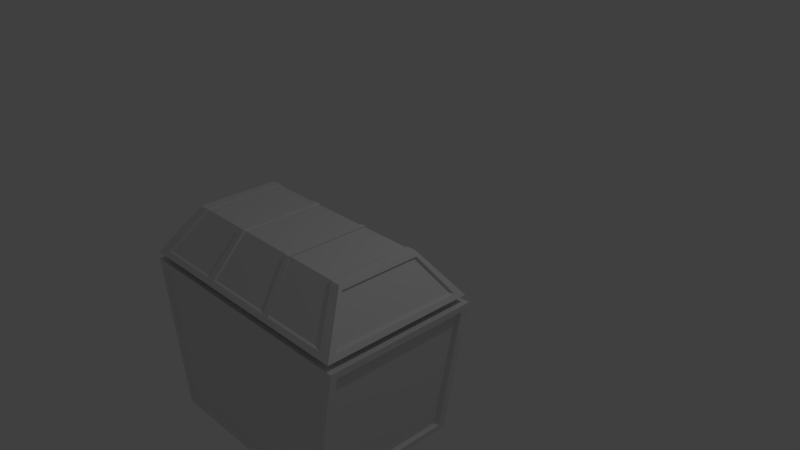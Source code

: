 # Source: box.blend  (saved by Blender 2.78.0; exported with 4.5.12 LTS)
import bpy
from mathutils import Matrix  # noqa: F401  (used for matrix-valued properties, if any)

bpy.ops.wm.read_factory_settings(use_empty=True)
scene = bpy.context.scene
scene.name = 'Scene'

# ---- collections
col_collection_1 = bpy.data.collections.new('Collection 1'); scene.collection.children.link(col_collection_1)

# ---- materials (node trees are filled in below, after node groups)
mat_material = bpy.data.materials.new('Material')
mat_material.alpha_threshold = 0.0
mat_material.use_transparent_shadow = False
mat_material.roughness = 0.5
mat_material.line_color = (0.0, 0.0, 0.0, 1.0)

# ---- material node trees

# ---- world
world_world = bpy.data.worlds.new('World'); scene.world = world_world
world_world.color = (0.05088, 0.05088, 0.05088)
world_world.use_sun_shadow = False
world_world.sun_shadow_jitter_overblur = 0.0
world_world.cycles.sampling_method = 'MANUAL'

# ---- cameras
cam_camera = bpy.data.cameras.new('Camera')
cam_camera.clip_end = 100.0
cam_camera.lens = 35.0
cam_camera.sensor_width = 32.0
cam_camera.sensor_height = 18.0
cam_camera.ortho_scale = 7.314
cam_camera.dof.focus_distance = 0.0
cam_camera.dof.aperture_fstop = 128.0

# ---- lights
light_lamp = bpy.data.lights.new('Lamp', 'POINT')
light_lamp.transmission_factor = 0.0
light_lamp.cutoff_distance = 30.0
light_lamp.energy = 100.0
light_lamp.shadow_buffer_clip_start = 1.001
light_lamp.shadow_soft_size = 0.1
light_lamp.shadow_maximum_resolution = 0.006
light_lamp.use_absolute_resolution = True

# ---- meshes
me_cube_001 = bpy.data.meshes.new('Cube.001')
me_cube_001.from_pydata([(0.9944, 0.188, -0.302), (0.9944, -2.188, -0.302), (-0.9944, -2.188, -0.302), (-0.9944, 0.188, -0.302), (1.116, 0.2937, -0.3112), (1.116, -2.294, -0.3112), (-1.116, 0.2937, -0.3112), (-1.116, -2.294, -0.3112), (0.9944, 0.188, -0.302), (0.9944, -2.188, -0.302), (-0.9944, 0.188, -0.302), (-0.9944, -2.188, -0.302), (0.8109, -0.3047, -1.424), (0.8109, -1.695, -1.424), (-0.8109, -0.3047, -1.424), (-0.8109, -1.695, -1.424), (0.7958, -0.2937, -1.697), (0.7958, -1.706, -1.697), (-0.8002, -0.2937, -1.697), (-0.8002, -1.706, -1.697), (0.9834, 0.235, -0.451), (0.9834, -2.235, -0.451), (-0.9888, 0.235, -0.451), (-0.9888, -2.235, -0.451), (0.8109, -0.3742, -1.424), (-1.093, 0.1115, -0.4505), (1.093, 0.1115, -0.4505), (-0.9051, -0.3168, -1.572), (0.9051, -0.3168, -1.572), (-1.093, -2.118, -0.4505), (1.093, -2.118, -0.4505), (-0.9051, -1.687, -1.572), (0.9051, -1.687, -1.572), (0.2638, -0.2937, -1.696), (-0.2682, -0.2937, -1.696), (0.2638, -1.706, -1.696), (-0.2682, -1.706, -1.696), (0.326, -2.235, -0.4429), (-0.3314, -2.235, -0.4429), (0.326, 0.235, -0.4429), (-0.3314, 0.235, -0.4429), (0.317, -0.2937, -1.696), (0.317, -1.706, -1.696), (0.3917, -2.235, -0.4431), (0.3917, 0.235, -0.4431), (-0.3214, -0.2937, -1.696), (-0.3214, -1.706, -1.696), (-0.3972, -2.235, -0.4431), (-0.3972, 0.235, -0.4431), (-0.8233, -0.2733, -1.715), (-0.9098, -0.2733, -1.716), (-0.8233, -1.727, -1.715), (-0.9098, -1.727, -1.716), (-0.9312, -0.297, -1.587), (-0.9312, -1.707, -1.587), (0.9099, -0.2733, -1.716), (0.8189, -0.2733, -1.715), (0.9099, -1.727, -1.716), (0.8189, -1.727, -1.715), (-1.148, 0.3312, -0.2899), (-0.4086, -2.271, -0.4257), (-1.017, -2.271, -0.4338), (-0.4086, 0.2707, -0.4257), (-1.017, 0.2707, -0.4338), (1.148, 0.3312, -0.2899), (1.012, -2.271, -0.4338), (-1.148, -2.331, -0.2899), (1.012, 0.2707, -0.4338), (1.148, -2.331, -0.2899), (-1.124, -2.15, -0.4333), (-1.124, 0.1437, -0.4332), (1.124, -2.15, -0.4333), (1.124, 0.1437, -0.4332), (0.9313, -1.707, -1.587), (0.9313, -0.297, -1.587), (0.3262, -0.2733, -1.715), (0.2715, -0.2733, -1.715), (0.3262, -1.727, -1.715), (0.2715, -1.727, -1.715), (0.4031, -2.271, -0.4256), (0.3354, -2.271, -0.4255), (-0.341, -2.271, -0.4255), (0.4031, 0.2707, -0.4256), (0.3354, 0.2707, -0.4255), (-0.341, 0.2707, -0.4255), (-0.2759, -1.727, -1.715), (-0.2759, -0.2733, -1.715), (-0.3307, -0.2733, -1.715), (-0.3307, -1.727, -1.715)], [(4, 0), (1, 5), (6, 3), (8, 0), (1, 9), (24, 13)], [(9, 8, 12, 13), (10, 11, 15, 14), (10, 14, 12, 8), (3, 2, 11, 10), (14, 15, 13, 12), (9, 13, 15, 11), (33, 39, 83, 76), (44, 41, 75, 82), (16, 20, 67, 56), (36, 38, 81, 85), (31, 29, 25, 27), (26, 30, 32, 28), (7, 6, 59, 66), (42, 43, 79, 77), (17, 21, 43, 42), (33, 35, 36, 34), (16, 17, 42, 41), (39, 33, 34, 40), (20, 16, 41, 44), (35, 37, 38, 36), (19, 46, 47, 23), (8, 4, 6, 10), (32, 30, 71, 73), (46, 45, 87, 88), (37, 35, 78, 80), (48, 45, 18, 22), (21, 17, 58, 65), (18, 45, 46, 19), (45, 48, 62, 87), (39, 40, 84, 83), (27, 25, 70, 53), (20, 44, 82, 67), (29, 31, 54, 69), (4, 8, 9, 5), (47, 46, 88, 60), (43, 21, 65, 79), (48, 22, 63, 62), (38, 37, 80, 81), (26, 28, 74, 72), (7, 5, 9, 11), (10, 6, 7, 11), (23, 47, 60, 61), (28, 32, 73, 74), (75, 76, 83, 82), (55, 64, 72, 74), (64, 68, 71, 72), (73, 71, 68, 57), (73, 57, 55, 74), (79, 80, 78, 77), (85, 81, 60, 88), (84, 86, 87, 62), (86, 85, 88, 87), (77, 78, 76, 75), (56, 55, 57, 58), (56, 67, 64, 55), (58, 57, 68, 65), (50, 49, 51, 52), (51, 61, 66, 52), (49, 50, 59, 63), (53, 70, 59, 50), (53, 50, 52, 54), (54, 52, 66, 69), (60, 81, 80, 79, 65, 68, 66, 61), (69, 66, 59, 70), (62, 63, 59, 64, 67, 82, 83, 84), (22, 18, 49, 63), (18, 19, 51, 49), (41, 42, 77, 75), (40, 34, 86, 84), (19, 23, 61, 51), (35, 33, 76, 78), (4, 5, 68, 64), (34, 36, 85, 86), (6, 4, 64, 59), (25, 29, 69, 70), (30, 26, 72, 71), (31, 27, 53, 54), (17, 16, 56, 58), (5, 7, 66, 68)])
me_cube_001.materials.append(mat_material)
me_cube_001.use_remesh_preserve_volume = False
me_cube_001.use_remesh_preserve_attributes = False
me_cube_001.use_mirror_vertex_groups = False
me_cube_001.update()
me_cube = bpy.data.meshes.new('Cube')
me_cube.from_pydata([(0.8842, 0.0, -1.985), (0.8842, -2.0, -1.985), (-0.8842, -2.0, -1.985), (-0.8842, 3.576e-07, -1.985), (0.9944, -0.1108, 0.02393), (0.9944, -1.889, 0.02393), (-0.9944, -1.889, 0.02393), (-0.9944, -0.1108, 0.02393), (1.116, -5.364e-07, -0.01519), (0.9944, -0.1108, 0.02393), (0.9944, -1.889, 0.02393), (-0.9944, -0.1108, 0.02393), (-0.9944, -1.889, 0.02393), (0.8109, -0.1108, -1.795), (0.8109, -1.889, -1.795), (-0.8109, -0.1108, -1.795), (-0.8109, -1.889, -1.795), (-0.8842, -2.0, -1.985), (-0.8411, -2.0, -1.985), (1.116, -5.364e-07, -0.01519), (-0.8842, 3.576e-07, -1.985), (-0.8411, 3.489e-07, -1.985), (0.84, 8.941e-09, -1.985), (0.84, -2.0, -1.985), (1.06, -5.23e-07, -0.01519), (1.06, -2.0, -0.01519), (0.9447, -0.1108, 0.02393), (0.9447, -1.889, 0.02393), (0.9447, -0.1108, 0.02393), (0.9447, -1.889, 0.02393), (0.7704, -0.1108, -1.795), (0.7704, -1.889, -1.795), (1.049, -4.964e-07, -0.1137), (1.049, -2.0, -0.1137), (0.8505, -2.0, -1.891), (0.8505, -1.633e-08, -1.891), (-0.8411, 3.489e-07, -1.985), (-0.8411, -2.0, -1.985), (-0.9459, -0.1108, 0.02393), (-0.9459, -1.889, 0.02393), (-0.9459, -0.1108, 0.02393), (-0.9459, -1.889, 0.02393), (-0.7714, -0.1108, -1.795), (-0.7714, -1.889, -1.795), (-1.05, 5.024e-09, -0.1137), (-1.05, -2.0, -0.1137), (-0.8516, -2.0, -1.891), (-0.8516, 3.317e-07, -1.891), (0.8842, -0.1, -1.985), (1.116, -0.1, -0.01519), (0.9944, -0.1997, 0.02393), (0.9944, -0.1997, 0.02393), (0.8109, -0.1997, -1.795), (-0.8842, -0.1, -1.985), (-0.9944, -0.1997, 0.02393), (-0.9944, -0.1997, 0.02393), (-0.8109, -0.1997, -1.795), (-1.104, -0.1, -0.1137), (1.104, -0.1, -0.1137), (-0.8952, -0.1, -1.891), (0.8952, -0.1, -1.891), (0.84, -0.1, -1.985), (0.7704, -0.1997, -1.795), (-0.7714, -0.1997, -1.795), (-0.8411, -0.1, -1.985), (0.8842, -1.905, -1.985), (1.116, -1.905, -0.01519), (0.9944, -1.805, 0.02393), (0.9944, -1.805, 0.02393), (0.8109, -1.805, -1.795), (-0.8842, -1.905, -1.985), (-0.9944, -1.805, 0.02393), (-0.9944, -1.805, 0.02393), (-0.8109, -1.805, -1.795), (-1.104, -1.905, -0.1137), (1.104, -1.905, -0.1137), (-0.8952, -1.905, -1.891), (0.8952, -1.905, -1.891), (0.84, -1.905, -1.985), (0.7704, -1.805, -1.795), (-0.7714, -1.805, -1.795), (-0.8411, -1.905, -1.985), (-0.8411, 3.489e-07, -1.985), (-0.8842, 3.576e-07, -1.985), (-0.9154, 0.03523, -2.019), (1.116, -5.364e-07, -0.01519), (-0.8411, -2.0, -1.985), (-0.8842, -2.0, -1.985), (-0.8707, 0.03523, -2.019), (1.155, 0.03523, 0.01952), (1.143, 0.03523, -0.08243), (0.8842, -1.905, -1.985), (0.8842, -2.0, -1.985), (1.116, -1.905, -0.01519), (-0.8842, -0.1, -1.985), (-0.9154, -2.035, -2.019), (-0.8707, -2.035, -2.019), (1.155, -2.035, 0.01952), (1.143, -2.035, -0.08243), (-1.104, -0.1, -0.1137), (-1.05, 5.024e-09, -0.1137), (1.104, -0.1, -0.1137), (-1.05, -2.0, -0.1137), (0.8842, 0.0, -1.985), (-0.8516, -2.0, -1.891), (-0.8952, -0.1, -1.891), (-0.8516, 3.317e-07, -1.891), (0.8952, -0.1, -1.891), (0.84, 8.941e-09, -1.985), (0.84, -2.0, -1.985), (1.06, -5.23e-07, -0.01519), (1.06, -2.0, -0.01519), (1.049, -4.964e-07, -0.1137), (1.049, -2.0, -0.1137), (0.8505, -2.0, -1.891), (0.8505, -1.633e-08, -1.891), (0.8842, -0.1, -1.985), (1.116, -0.1, -0.01519), (-0.8842, -1.905, -1.985), (-1.104, -1.905, -0.1137), (1.104, -1.905, -0.1137), (-0.8952, -1.905, -1.891), (0.8952, -1.905, -1.891), (0.8842, -1.905, -1.985), (0.8842, -2.0, -1.985), (-0.8842, -0.1, -1.985), (-1.104, -0.1, -0.1137), (-1.05, 5.024e-09, -0.1137), (1.104, -0.1, -0.1137), (-1.05, -2.0, -0.1137), (0.8842, 0.0, -1.985), (-0.8516, -2.0, -1.891), (-0.8952, -0.1, -1.891), (-0.8516, 3.317e-07, -1.891), (0.8952, -0.1, -1.891), (0.84, 8.941e-09, -1.985), (0.84, -2.0, -1.985), (1.06, -5.23e-07, -0.01519), (1.049, -4.964e-07, -0.1137), (1.049, -2.0, -0.1137), (0.8505, -2.0, -1.891), (0.8505, -1.633e-08, -1.891), (0.8842, -0.1, -1.985), (1.116, -0.1, -0.01519), (-0.8842, -1.905, -1.985), (-1.104, -1.905, -0.1137), (1.104, -1.905, -0.1137), (-0.8952, -1.905, -1.891), (0.8952, -1.905, -1.891), (-1.143, -2.035, -0.08243), (-1.155, -2.035, 0.01952), (-1.143, 0.03523, -0.08243), (-1.155, 0.03523, 0.01952), (-1.099, 0.03523, 0.01952), (-1.099, -2.035, 0.01952), (0.9154, -1.937, -2.019), (0.9154, -2.035, -2.019), (1.155, -1.937, 0.01952), (-0.9154, -0.06829, -2.019), (-1.155, -0.06829, 0.01952), (0.9268, 0.03523, -1.923), (0.9268, -2.035, -1.923), (-0.9267, -2.035, -1.923), (-0.9267, 0.03523, -1.923), (-1.143, -0.06829, -0.08243), (-1.087, 0.03523, -0.08243), (1.143, -0.06829, -0.08243), (-1.087, -2.035, -0.08243), (0.9154, 0.03523, -2.019), (-0.8816, -2.035, -1.923), (-0.9267, -0.06829, -1.923), (-0.8816, 0.03523, -1.923), (0.9268, -0.06829, -1.923), (0.8696, 0.03523, -2.019), (0.8696, -2.035, -2.019), (1.097, 0.03523, 0.01952), (1.097, -2.035, 0.01952), (1.086, 0.03523, -0.08243), (1.086, -2.035, -0.08243), (0.8804, -2.035, -1.923), (0.8804, 0.03523, -1.923), (0.9154, -0.06829, -2.019), (1.155, -0.06829, 0.01952), (-0.9154, -1.937, -2.019), (-1.155, -1.937, 0.01952), (-1.143, -1.937, -0.08243), (1.143, -1.937, -0.08243), (-0.9267, -1.937, -1.923), (0.9268, -1.937, -1.923)], [(25, 111), (66, 93)], [(72, 12, 16, 73), (8, 49, 117, 85), (70, 2, 87, 118), (29, 10, 14, 31), (38, 7, 11, 40), (27, 5, 10, 29), (79, 31, 14, 69), (40, 11, 15, 42), (51, 9, 13, 52), (50, 4, 9, 51), (71, 6, 12, 72), (81, 37, 2, 70), (33, 34, 114, 113), (48, 0, 103, 116), (37, 23, 109, 86), (24, 8, 85, 110), (60, 77, 122, 107), (36, 3, 83, 82), (22, 36, 82, 108), (23, 1, 92, 109), (76, 59, 105, 121), (1, 65, 91, 92), (47, 35, 115, 106), (65, 1, 23, 78), (9, 28, 30, 13), (80, 43, 31, 79), (39, 27, 29, 41), (4, 26, 28, 9), (41, 29, 31, 43), (35, 32, 112, 115), (59, 57, 99, 105), (12, 41, 43, 16), (6, 39, 41, 12), (73, 16, 43, 80), (32, 35, 47, 44), (0, 22, 108, 103), (34, 33, 45, 46), (75, 58, 101, 120), (78, 23, 37, 81), (28, 40, 42, 30), (26, 38, 40, 28), (34, 46, 104, 114), (77, 75, 120, 122), (22, 61, 64, 36), (15, 56, 63, 42), (42, 63, 62, 30), (0, 48, 61, 22), (51, 68, 10, 97, 157, 182, 89, 9), (57, 74, 119, 99), (45, 33, 113, 102), (76, 74, 57, 59), (36, 64, 53, 3), (7, 54, 55, 11), (65, 48, 116, 91), (67, 50, 51, 68), (68, 51, 52, 69), (30, 62, 52, 13), (32, 44, 100, 112), (11, 55, 56, 15), (10, 68, 69, 14), (5, 67, 68, 10), (58, 60, 107, 101), (150, 12, 72, 55, 11, 152, 159, 184), (61, 78, 81, 64), (56, 73, 80, 63), (63, 80, 79, 62), (48, 65, 78, 61), (58, 75, 77, 60), (46, 45, 102, 104), (64, 81, 70, 53), (54, 71, 72, 55), (62, 79, 69, 52), (55, 72, 73, 56), (100, 106, 133, 127), (107, 122, 148, 134), (115, 112, 138, 141), (106, 115, 141, 133), (121, 105, 132, 147), (92, 91, 123, 124), (114, 104, 131, 140), (120, 101, 128, 146), (40, 28, 9, 89, 175, 153, 152, 11), (102, 113, 139, 129), (99, 119, 145, 126), (112, 100, 127, 138), (118, 87, 17, 144), (94, 118, 144, 125), (85, 117, 143, 19), (110, 85, 19, 137), (91, 116, 142, 123), (86, 109, 136, 18), (116, 103, 130, 142), (109, 92, 124, 136), (87, 86, 18, 17), (108, 82, 21, 135), (103, 108, 135, 130), (122, 120, 146, 148), (2, 37, 86, 87), (12, 150, 154, 176, 97, 10, 29, 41), (44, 47, 106, 100), (3, 53, 94, 83), (74, 76, 121, 119), (53, 70, 118, 94), (20, 125, 158, 84), (127, 133, 171, 165), (134, 148, 188, 172), (141, 138, 177, 180), (133, 141, 180, 171), (147, 132, 170, 187), (124, 123, 155, 156), (140, 131, 169, 179), (129, 139, 178, 167), (126, 145, 185, 164), (138, 127, 165, 177), (144, 17, 95, 183), (125, 144, 183, 158), (137, 19, 89, 175), (123, 142, 181, 155), (18, 136, 174, 96), (142, 130, 168, 181), (136, 124, 156, 174), (135, 21, 88, 173), (130, 135, 173, 168), (148, 146, 186, 188), (83, 94, 125, 20), (101, 107, 134, 128), (113, 114, 140, 139), (104, 102, 129, 131), (119, 121, 147, 145), (105, 99, 126, 132), (82, 83, 20, 21), (167, 154, 150, 149), (188, 161, 156, 155), (171, 88, 84, 163), (164, 159, 152, 151), (170, 164, 151, 163), (153, 165, 151, 152), (157, 97, 98, 186), (169, 167, 149, 162), (96, 169, 162, 95), (158, 170, 163, 84), (165, 171, 163, 151), (186, 98, 161, 188), (90, 160, 180, 177), (156, 161, 179, 174), (161, 98, 178, 179), (89, 90, 177, 175), (160, 168, 173, 180), (98, 97, 176, 178), (174, 179, 169, 96), (175, 177, 165, 153), (180, 173, 88, 171), (178, 176, 154, 167), (90, 166, 172, 160), (183, 187, 170, 158), (89, 182, 166, 90), (185, 184, 159, 164), (160, 172, 181, 168), (149, 150, 184, 185), (162, 149, 185, 187), (95, 162, 187, 183), (182, 157, 186, 166), (172, 188, 155, 181), (128, 134, 172, 166), (17, 18, 96, 95), (139, 140, 179, 178), (131, 129, 167, 169), (145, 147, 187, 185), (21, 20, 84, 88), (132, 126, 164, 170)])
me_cube.materials.append(mat_material)
me_cube.use_remesh_preserve_volume = False
me_cube.use_remesh_preserve_attributes = False
me_cube.use_mirror_vertex_groups = False
me_cube.update()

# ---- objects
ob_box_head = bpy.data.objects.new('box_head', me_cube_001)
ob_box = bpy.data.objects.new('box', me_cube)
ob_lamp = bpy.data.objects.new('Lamp', light_lamp)
ob_camera = bpy.data.objects.new('Camera', cam_camera)

# ---- transforms, parenting, visibility, modifiers, constraints
ob_box_head.location = (0.0, -0.2616, 0.0)
ob_box_head.rotation_euler = (3.142, -0.0, 3.142)
ob_box_head.scale = (1.464, 0.7653, 0.4297)
ob_box_head.lock_rotations_4d = False
ob_box_head.empty_display_type = 'ARROWS'
ob_box_head.lineart.crease_threshold = 0.0
ob_box.location = (0.0, 0.0, 0.0)
ob_box.scale = (1.479, 1.0, 1.0)
ob_box.lock_rotations_4d = False
ob_box.empty_display_type = 'ARROWS'
ob_box.lineart.crease_threshold = 0.0
ob_lamp.location = (4.076, 1.005, 5.904)
ob_lamp.rotation_euler = (0.6503, 0.05522, 1.866)
ob_lamp.lock_rotations_4d = False
ob_lamp.empty_display_type = 'ARROWS'
ob_lamp.color = (0.0, 0.0, 0.0, 0.0)
ob_lamp.lineart.crease_threshold = 0.0
ob_camera.location = (7.481, -6.508, 5.344)
ob_camera.rotation_euler = (1.109, 0.0, 0.8149)
ob_camera.lock_rotations_4d = False
ob_camera.empty_display_type = 'ARROWS'
ob_camera.color = (0.0, 0.0, 0.0, 0.0)
ob_camera.display_type = 'WIRE'
ob_camera.lineart.crease_threshold = 0.0

# ---- collection membership
col_collection_1.objects.link(ob_box_head)
col_collection_1.objects.link(ob_box)
col_collection_1.objects.link(ob_lamp)
col_collection_1.objects.link(ob_camera)

# ---- scene / render settings (as saved in the file)
scene.camera = ob_camera
scene.frame_start = 1; scene.frame_end = 250; scene.frame_set(1)
scene.render.engine = 'BLENDER_EEVEE_NEXT'
scene.render.resolution_percentage = 50
scene.render.dither_intensity = 0.0
scene.cycles.use_denoising = False
scene.cycles.samples = 128
scene.cycles.sampling_pattern = 'TABULATED_SOBOL'
scene.cycles.light_sampling_threshold = 0.0
scene.cycles.use_adaptive_sampling = False
scene.cycles.use_light_tree = False
scene.cycles.blur_glossy = 0.0
scene.cycles.sample_clamp_indirect = 0.0
scene.view_settings.view_transform = 'Standard'
bpy.context.view_layer.update()
